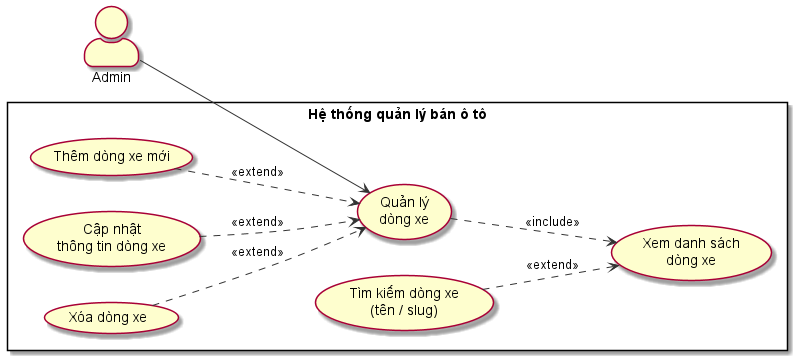

The diagram above was rendered by PlantUML. Its source (embedded in the PNG):
@startuml UC05 - Quản lý dòng xe
' =============================================
' UC05: Quản lý dòng xe (Category)
' Đồ án: Website quản lý bán ô tô
' =============================================

left to right direction
skinparam actorStyle awesome
skinparam usecase {
  BackgroundColor #FEFECE
  BorderColor #A80036
  ArrowColor #333333
}

actor "Admin" as Admin

rectangle "Hệ thống quản lý bán ô tô" {
  usecase "Quản lý\ndòng xe" as UC_Main

  usecase "Xem danh sách\ndòng xe" as UC_Xem
  usecase "Thêm dòng xe mới" as UC_Them
  usecase "Cập nhật\nthông tin dòng xe" as UC_Sua
  usecase "Xóa dòng xe" as UC_Xoa

  usecase "Tìm kiếm dòng xe\n(tên / slug)" as UC_TimKiem
}

Admin --> UC_Main

UC_Main ..> UC_Xem : <<include>>

UC_Them ..> UC_Main : <<extend>>
UC_Sua ..> UC_Main : <<extend>>
UC_Xoa ..> UC_Main : <<extend>>
UC_TimKiem ..> UC_Xem : <<extend>>

@enduml